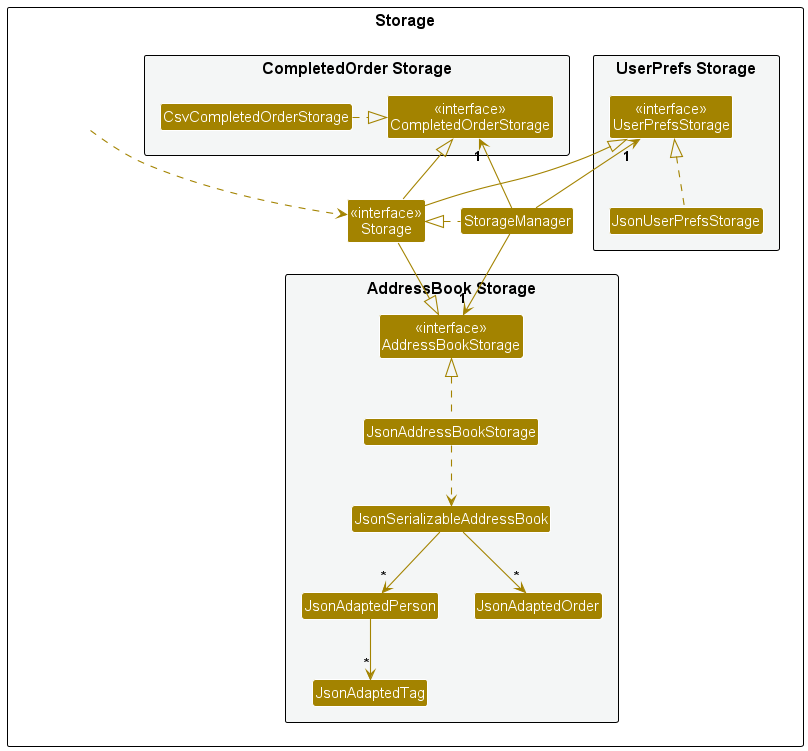

The diagram above was rendered by PlantUML. Its source (embedded in the PNG):
@startuml
!include style.puml
skinparam arrowThickness 1.1
skinparam arrowColor STORAGE_COLOR
skinparam classBackgroundColor STORAGE_COLOR

package Storage as StoragePackage {

package "UserPrefs Storage" #F4F6F6{
Class "<<interface>>\nUserPrefsStorage" as UserPrefsStorage
Class JsonUserPrefsStorage
}

Class "<<interface>>\nStorage" as Storage
Class StorageManager

package "AddressBook Storage" #F4F6F6{
Class "<<interface>>\nAddressBookStorage" as AddressBookStorage
Class JsonAddressBookStorage
Class JsonSerializableAddressBook
Class JsonAdaptedPerson
Class JsonAdaptedTag
Class JsonAdaptedOrder
}

package "CompletedOrder Storage" #F4F6F6{
Class "<<interface>>\nCompletedOrderStorage" as CompletedOrderStorage
Class CsvCompletedOrderStorage
}

Class HiddenOutside #FFFFFF
HiddenOutside ..> Storage

StorageManager .left.|> Storage
StorageManager -up-> "1" UserPrefsStorage
StorageManager -down-> "1" AddressBookStorage
StorageManager -up-> "1" CompletedOrderStorage

Storage -left-|> UserPrefsStorage
Storage -right-|> AddressBookStorage
Storage -up-|> CompletedOrderStorage

JsonUserPrefsStorage .up.|> UserPrefsStorage
JsonAddressBookStorage .up.|> AddressBookStorage
JsonAddressBookStorage ..> JsonSerializableAddressBook
JsonSerializableAddressBook --> "*" JsonAdaptedPerson
JsonAdaptedPerson --> "*" JsonAdaptedTag
JsonSerializableAddressBook --> "*" JsonAdaptedOrder

CsvCompletedOrderStorage .right.|> CompletedOrderStorage

@enduml